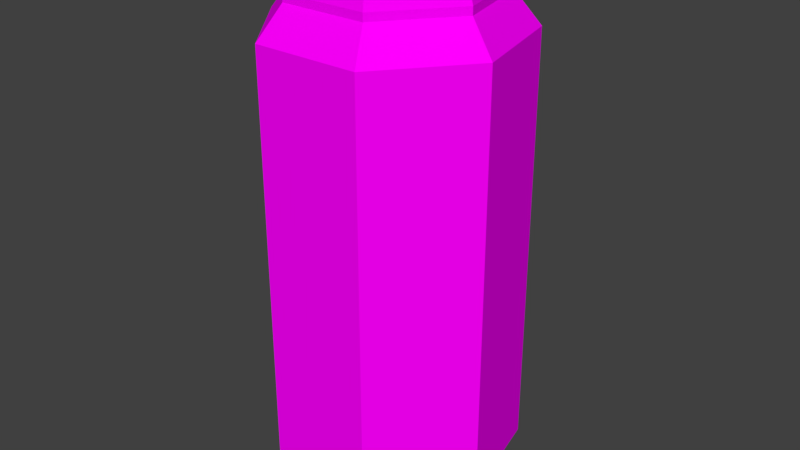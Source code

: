 # Source: bottle05.blend  (saved by Blender 2.79.0; exported with 4.5.12 LTS)
import bpy
from mathutils import Matrix  # noqa: F401  (used for matrix-valued properties, if any)

bpy.ops.wm.read_factory_settings(use_empty=True)
scene = bpy.context.scene
scene.name = 'Scene'

# ---- collections
col_collection_1 = bpy.data.collections.new('Collection 1'); scene.collection.children.link(col_collection_1)

# ---- images (referenced by path relative to the original .blend; pixels are not part of the script)
import os
ASSET_DIR = os.environ.get("B2B_ASSET_DIR", "")  # directory of the original .blend (textures are referenced by path, not embedded)
HERE = os.path.dirname(os.path.abspath(__file__))  # packed textures are extracted next to this script under _unpacked/

def load_image(name, relpath, width, height, colorspace="sRGB"):
    """Load a texture the original file referenced (path relative to the .blend, or extracted next to this script)."""
    p = next((c for c in (os.path.join(HERE, relpath), os.path.join(ASSET_DIR, relpath)) if relpath and os.path.exists(c)), "")
    if p:
        img = bpy.data.images.load(p, check_existing=True)
        img.name = name
    else:  # same state as the original file: an image datablock whose file is absent (Cycles renders it pink)
        img = bpy.data.images.new(name, width, height)
        img.source = "FILE"
        img.filepath = "//" + (relpath or name)
    img.colorspace_settings.name = colorspace
    return img
img_texturecolors_png = load_image('textureColors.png', 'textureColors.png', 1024, 1024, 'sRGB')

# ---- materials (node trees are filled in below, after node groups)
mat_material_001 = bpy.data.materials.new('Material.001')
mat_material_001.alpha_threshold = 0.0
mat_material_001.roughness = 0.5

# ---- material node trees
mat_material_001.use_nodes = True; mat_material_001.node_tree.nodes.clear()
_N = mat_material_001.node_tree.nodes; _L = mat_material_001.node_tree.links
n0 = _N.new('ShaderNodeOutputMaterial'); n0.name = 'Material Output'; n0.location = (300, 300)
n1 = _N.new('ShaderNodeBsdfDiffuse'); n1.name = 'Diffuse BSDF'; n1.location = (10, 300)
n2 = _N.new('ShaderNodeTexImage'); n2.name = 'Image Texture'; n2.location = (-180, 300)
n2.width = 140
n2.image = img_texturecolors_png
_L.new(n1.outputs[0], n0.inputs[0])
_L.new(n2.outputs[0], n1.inputs[0])
n0.is_active_output = True

# ---- world
world_world = bpy.data.worlds.new('World'); scene.world = world_world
world_world.color = (0.05088, 0.05088, 0.05088)
world_world.use_sun_shadow = False
world_world.sun_shadow_jitter_overblur = 0.0
world_world.cycles.sampling_method = 'MANUAL'

# ---- meshes
me_cylinder = bpy.data.meshes.new('Cylinder')
me_cylinder.from_pydata([(-6.812e-09, 0.8, 0.0), (-6.812e-09, 0.8, 2.951), (0.6255, 0.4988, 0.0), (0.6255, 0.4988, 2.951), (0.7799, -0.178, 0.0), (0.7799, -0.178, 2.951), (0.3471, -0.7208, 0.0), (0.3471, -0.7208, 2.951), (-0.3471, -0.7208, 0.0), (-0.3471, -0.7208, 2.951), (-0.7799, -0.178, 0.0), (-0.7799, -0.178, 2.951), (-0.6255, 0.4988, 0.0), (-0.6255, 0.4988, 2.951), (0.0, 1.0, 0.2385), (0.0, 1.0, 2.765), (0.7818, 0.6235, 2.765), (0.7818, 0.6235, 0.2385), (0.9749, -0.2225, 2.765), (0.9749, -0.2225, 0.2385), (0.4339, -0.901, 2.765), (0.4339, -0.901, 0.2385), (-0.4339, -0.901, 2.765), (-0.4339, -0.901, 0.2385), (-0.9749, -0.2225, 2.765), (-0.9749, -0.2225, 0.2385), (-0.7818, 0.6235, 2.765), (-0.7818, 0.6235, 0.2385), (0.6255, 0.4988, 2.997), (-6.812e-09, 0.8, 2.997), (0.7799, -0.178, 2.997), (0.3471, -0.7208, 2.997), (-0.3471, -0.7208, 2.997), (-0.7799, -0.178, 2.997), (-0.6255, 0.4988, 2.997), (0.5428, 0.4328, 3.223), (-1.147e-08, 0.6942, 3.223), (0.6768, -0.1545, 3.223), (0.3012, -0.6255, 3.223), (-0.3012, -0.6255, 3.223), (-0.6768, -0.1545, 3.223), (-0.5428, 0.4328, 3.223)], [], [(15, 1, 3, 16), (16, 3, 5, 18), (18, 5, 7, 20), (20, 7, 9, 22), (22, 9, 11, 24), (9, 7, 31, 32), (24, 11, 13, 26), (26, 13, 1, 15), (0, 2, 4, 6, 8, 10, 12), (12, 27, 14, 0), (27, 26, 15, 14), (10, 25, 27, 12), (25, 24, 26, 27), (8, 23, 25, 10), (23, 22, 24, 25), (6, 21, 23, 8), (21, 20, 22, 23), (4, 19, 21, 6), (19, 18, 20, 21), (2, 17, 19, 4), (17, 16, 18, 19), (0, 14, 17, 2), (14, 15, 16, 17), (29, 34, 41, 36), (1, 13, 34, 29), (5, 3, 28, 30), (11, 9, 32, 33), (3, 1, 29, 28), (7, 5, 30, 31), (13, 11, 33, 34), (35, 36, 41, 40, 39, 38, 37), (33, 32, 39, 40), (31, 30, 37, 38), (28, 29, 36, 35), (34, 33, 40, 41), (32, 31, 38, 39), (30, 28, 35, 37)])
_uv = me_cylinder.uv_layers.new(name='UVMap')
_uv.uv.foreach_set('vector', [0.4419, 0.1477, 0.4856, 0.1477, 0.4856, 0.1914, 0.4419, 0.1914, 0.4419, 0.1477, 0.4856, 0.1477, 0.4856, 0.1914, 0.4419, 0.1914, 0.4419, 0.1477, 0.4856, 0.1477, 0.4856, 0.1914, 0.4419, 0.1914, 0.4419, 0.1477, 0.4856, 0.1477, 0.4856, 0.1914, 0.4419, 0.1914, 0.4419, 0.1477, 0.4856, 0.1477, 0.4856, 0.1914, 0.4419, 0.1914, 0.7321, 0.8227, 0.7758, 0.8227, 0.7758, 0.8664, 0.7321, 0.8664, 0.4419, 0.1477, 0.4856, 0.1477, 0.4856, 0.1914, 0.4419, 0.1914, 0.4419, 0.1477, 0.4856, 0.1477, 0.4856, 0.1914, 0.4419, 0.1914, 0.4637, 0.1914, 0.4808, 0.1832, 0.485, 0.1647, 0.4732, 0.1499, 0.4542, 0.1499, 0.4424, 0.1647, 0.4466, 0.1832, 0.4419, 0.1477, 0.4856, 0.1477, 0.4856, 0.1914, 0.4419, 0.1914, 0.4419, 0.1477, 0.4856, 0.1477, 0.4856, 0.1914, 0.4419, 0.1914, 0.4419, 0.1477, 0.4856, 0.1477, 0.4856, 0.1914, 0.4419, 0.1914, 0.4419, 0.1477, 0.4856, 0.1477, 0.4856, 0.1914, 0.4419, 0.1914, 0.4419, 0.1477, 0.4856, 0.1477, 0.4856, 0.1914, 0.4419, 0.1914, 0.4419, 0.1477, 0.4856, 0.1477, 0.4856, 0.1914, 0.4419, 0.1914, 0.4419, 0.1477, 0.4856, 0.1477, 0.4856, 0.1914, 0.4419, 0.1914, 0.4419, 0.1477, 0.4856, 0.1477, 0.4856, 0.1914, 0.4419, 0.1914, 0.4419, 0.1477, 0.4856, 0.1477, 0.4856, 0.1914, 0.4419, 0.1914, 0.4419, 0.1477, 0.4856, 0.1477, 0.4856, 0.1914, 0.4419, 0.1914, 0.4419, 0.1477, 0.4856, 0.1477, 0.4856, 0.1914, 0.4419, 0.1914, 0.4419, 0.1477, 0.4856, 0.1477, 0.4856, 0.1914, 0.4419, 0.1914, 0.4419, 0.1477, 0.4856, 0.1477, 0.4856, 0.1914, 0.4419, 0.1914, 0.4419, 0.1477, 0.4856, 0.1477, 0.4856, 0.1914, 0.4419, 0.1914, 0.7321, 0.8227, 0.7758, 0.8227, 0.7758, 0.8664, 0.7321, 0.8664, 0.7321, 0.8227, 0.7758, 0.8227, 0.7758, 0.8664, 0.7321, 0.8664, 0.7321, 0.8227, 0.7758, 0.8227, 0.7758, 0.8664, 0.7321, 0.8664, 0.7321, 0.8227, 0.7758, 0.8227, 0.7758, 0.8664, 0.7321, 0.8664, 0.7321, 0.8227, 0.7758, 0.8227, 0.7758, 0.8664, 0.7321, 0.8664, 0.7321, 0.8227, 0.7758, 0.8227, 0.7758, 0.8664, 0.7321, 0.8664, 0.7321, 0.8227, 0.7758, 0.8227, 0.7758, 0.8664, 0.7321, 0.8664, 0.754, 0.8664, 0.7711, 0.8582, 0.7753, 0.8397, 0.7635, 0.8248, 0.7445, 0.8248, 0.7327, 0.8397, 0.7369, 0.8582, 0.7321, 0.8227, 0.7758, 0.8227, 0.7758, 0.8664, 0.7321, 0.8664, 0.7321, 0.8227, 0.7758, 0.8227, 0.7758, 0.8664, 0.7321, 0.8664, 0.7321, 0.8227, 0.7758, 0.8227, 0.7758, 0.8664, 0.7321, 0.8664, 0.7321, 0.8227, 0.7758, 0.8227, 0.7758, 0.8664, 0.7321, 0.8664, 0.7321, 0.8227, 0.7758, 0.8227, 0.7758, 0.8664, 0.7321, 0.8664, 0.7321, 0.8227, 0.7758, 0.8227, 0.7758, 0.8664, 0.7321, 0.8664])
me_cylinder.materials.append(mat_material_001)
me_cylinder.use_remesh_preserve_volume = False
me_cylinder.use_remesh_preserve_attributes = False
me_cylinder.use_mirror_vertex_groups = False
me_cylinder.update()

# ---- objects
ob_cylinder = bpy.data.objects.new('Cylinder', me_cylinder)

# ---- transforms, parenting, visibility, modifiers, constraints
ob_cylinder.location = (0.0, 0.0, 0.0)
ob_cylinder.scale = (0.1, 0.1, 0.1349)
ob_cylinder.lineart.crease_threshold = 0.0

# ---- collection membership
col_collection_1.objects.link(ob_cylinder)

# ---- scene / render settings (as saved in the file)
scene.frame_start = 1; scene.frame_end = 250; scene.frame_set(2)
scene.render.engine = 'CYCLES'
scene.render.resolution_percentage = 50
scene.render.dither_intensity = 0.0
scene.cycles.use_denoising = False
scene.cycles.samples = 128
scene.cycles.sampling_pattern = 'TABULATED_SOBOL'
scene.cycles.use_adaptive_sampling = False
scene.cycles.use_light_tree = False
scene.cycles.blur_glossy = 0.0
scene.cycles.sample_clamp_indirect = 0.0
scene.view_settings.view_transform = 'Standard'
bpy.context.view_layer.update()

# ---- added for rendering (the .blend has no active camera and no usable light): camera, sun
cam_auto = bpy.data.cameras.new('AutoCamera')
cam_auto.lens = 50.0
cam_auto.sensor_width = 36.0
cam_auto.clip_end = 1000.0
ob_auto_camera = bpy.data.objects.new('AutoCamera', cam_auto)
scene.collection.objects.link(ob_auto_camera)
ob_auto_camera.location = (0.474779, -0.564783, 0.59729)
ob_auto_camera.rotation_euler = (1.09748, -7.21219e-08, 0.694738)
scene.camera = ob_auto_camera
light_auto_sun = bpy.data.lights.new('AutoSun', 'SUN')
light_auto_sun.energy = 3.0
light_auto_sun.angle = 0.0523599
ob_auto_sun = bpy.data.objects.new('AutoSun', light_auto_sun)
scene.collection.objects.link(ob_auto_sun)
ob_auto_sun.rotation_euler = (0.872665, 0.174533, 0.523599)
bpy.context.view_layer.update()
